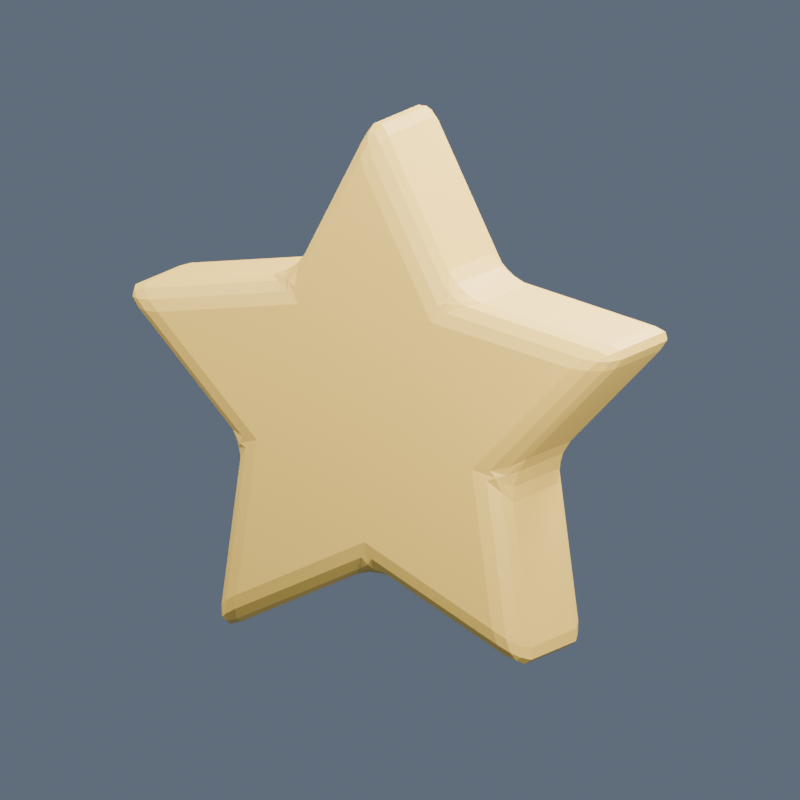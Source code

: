 # Source: BE_PowerStar.blend  (saved by Blender 5.2.45; exported with 4.5.12 LTS)
import bpy
from mathutils import Matrix  # noqa: F401  (used for matrix-valued properties, if any)

bpy.ops.wm.read_factory_settings(use_empty=True)
scene = bpy.context.scene
scene.name = 'BE_PowerStar_Review'

# ---- materials (node trees are filled in below, after node groups)
mat_be_powerstar_gold = bpy.data.materials.new('BE_PowerStar_Gold')
mat_be_powerstar_gold.diffuse_color = (1.0, 0.65, 0.12, 1.0)

# ---- material node trees
mat_be_powerstar_gold.use_nodes = True; mat_be_powerstar_gold.node_tree.nodes.clear()
_N = mat_be_powerstar_gold.node_tree.nodes; _L = mat_be_powerstar_gold.node_tree.links
n0 = _N.new('ShaderNodeBsdfPrincipled'); n0.name = 'Principled BSDF'; n0.location = (-200, 100)
n0.inputs[0].default_value = (1.0, 0.65, 0.12, 1.0)
n0.inputs[2].default_value = 0.55
n0.inputs[10].default_value = 0.005
n1 = _N.new('ShaderNodeOutputMaterial'); n1.name = 'Material Output'; n1.location = (200, 100)
_L.new(n0.outputs[0], n1.inputs[0])
n1.is_active_output = True

# ---- world
world_be_powerstar_world = bpy.data.worlds.new('BE_PowerStar_World'); scene.world = world_be_powerstar_world
world_be_powerstar_world.use_nodes = True; world_be_powerstar_world.node_tree.nodes.clear()
_N = world_be_powerstar_world.node_tree.nodes; _L = world_be_powerstar_world.node_tree.links
n0 = _N.new('ShaderNodeBackground'); n0.name = 'Background'; n0.location = (-200, 100)
n0.inputs[0].default_value = (0.12, 0.15, 0.2, 1.0)
n1 = _N.new('ShaderNodeOutputWorld'); n1.name = 'World Output'; n1.location = (200, 100)
_L.new(n0.outputs[0], n1.inputs[0])
n1.is_active_output = True

# ---- cameras
cam_be_powerstar_camera = bpy.data.cameras.new('BE_PowerStar_Camera')
cam_be_powerstar_camera.type = 'ORTHO'
cam_be_powerstar_camera.ortho_scale = 3.9

# ---- lights
light_key = bpy.data.lights.new('Key', 'AREA')
light_key.energy = 650.0
light_key.shape = 'DISK'
light_key.size = 5.0
light_fill = bpy.data.lights.new('Fill', 'AREA')
light_fill.energy = 400.0
light_fill.shape = 'DISK'
light_fill.size = 4.0
light_rim = bpy.data.lights.new('Rim', 'AREA')
light_rim.energy = 700.0
light_rim.shape = 'DISK'
light_rim.size = 3.0

# ---- meshes
me_be_powerstar_body = bpy.data.meshes.new('BE_PowerStar_Body')
me_be_powerstar_body.from_pydata([(0.06066, -0.22, 1.385), (-7.451e-09, -0.35, 1.221), (-0.06066, -0.22, 1.385), (0.05256, -0.2849, 1.354), (0.02227, -0.22, 1.436), (0.01568, -0.2822, 1.403), (-0.03029, -0.3326, 1.294), (0.03029, -0.3326, 1.294), (-3.725e-09, -0.3158, 1.361), (-0.02227, -0.22, 1.436), (-0.05256, -0.2849, 1.354), (-0.01568, -0.2822, 1.403), (-0.5866, -0.22, 0.6089), (-0.3978, -0.22, 0.746), (-0.3733, -0.35, 0.5138), (-0.5151, -0.22, 0.6366), (-0.5225, -0.2836, 0.6005), (-0.4816, -0.2816, 0.6244), (-0.4097, -0.2836, 0.6825), (-0.4462, -0.22, 0.6866), (-0.4451, -0.2816, 0.651), (-0.445, -0.3309, 0.566), (-0.4008, -0.3309, 0.5981), (-0.4443, -0.3164, 0.6115), (-1.336, -0.22, 0.3703), (-1.298, -0.22, 0.4857), (-1.162, -0.35, 0.3774), (-1.373, -0.22, 0.4226), (-1.304, -0.2849, 0.3685), (-1.339, -0.2822, 0.4187), (-1.272, -0.2849, 0.4685), (-1.359, -0.22, 0.4649), (-1.33, -0.2822, 0.4486), (-1.24, -0.3326, 0.3711), (-1.222, -0.3326, 0.4287), (-1.294, -0.3158, 0.4206), (-0.7603, -0.22, -0.3697), (-0.8324, -0.22, -0.1478), (-0.604, -0.35, -0.1963), (-0.7646, -0.22, -0.2932), (-0.7326, -0.2836, -0.3114), (-0.7427, -0.2816, -0.2651), (-0.7757, -0.2836, -0.1787), (-0.7909, -0.22, -0.2122), (-0.7567, -0.2816, -0.2221), (-0.6758, -0.3309, -0.2483), (-0.6926, -0.3309, -0.1963), (-0.7189, -0.3164, -0.2336), (-0.765, -0.22, -1.156), (-0.8632, -0.22, -1.085), (-0.7179, -0.35, -0.9881), (-0.826, -0.22, -1.175), (-0.7535, -0.2849, -1.127), (-0.8122, -0.2822, -1.145), (-0.8385, -0.2849, -1.065), (-0.8621, -0.22, -1.149), (-0.8375, -0.2822, -1.126), (-0.7362, -0.3326, -1.065), (-0.7852, -0.3326, -1.029), (-0.8, -0.3158, -1.101), (0.1167, -0.22, -0.8374), (-0.1167, -0.22, -0.8374), (7.451e-09, -0.35, -0.6351), (0.04257, -0.22, -0.8178), (0.06974, -0.2836, -0.793), (0.02258, -0.2816, -0.7883), (-0.06974, -0.2836, -0.793), (-0.04257, -0.22, -0.8178), (-0.02258, -0.2816, -0.7883), (0.02731, -0.3309, -0.7194), (-0.02731, -0.3309, -0.7194), (-8.848e-09, -0.3164, -0.7559), (0.8632, -0.22, -1.085), (0.765, -0.22, -1.156), (0.7179, -0.35, -0.9881), (0.8621, -0.22, -1.149), (0.8385, -0.2849, -1.065), (0.8375, -0.2822, -1.126), (0.7535, -0.2849, -1.127), (0.826, -0.22, -1.175), (0.8122, -0.2822, -1.145), (0.7852, -0.3326, -1.029), (0.7362, -0.3326, -1.065), (0.8, -0.3158, -1.101), (0.8324, -0.22, -0.1478), (0.7603, -0.22, -0.3697), (0.604, -0.35, -0.1963), (0.7909, -0.22, -0.2122), (0.7757, -0.2836, -0.1787), (0.7567, -0.2816, -0.2221), (0.7326, -0.2836, -0.3114), (0.7646, -0.22, -0.2932), (0.7427, -0.2816, -0.2651), (0.6926, -0.3309, -0.1963), (0.6758, -0.3309, -0.2483), (0.7189, -0.3164, -0.2336), (1.298, -0.22, 0.4857), (1.336, -0.22, 0.3703), (1.162, -0.35, 0.3774), (1.359, -0.22, 0.4649), (1.272, -0.2849, 0.4685), (1.33, -0.2822, 0.4486), (1.304, -0.2849, 0.3685), (1.373, -0.22, 0.4226), (1.339, -0.2822, 0.4187), (1.222, -0.3326, 0.4287), (1.24, -0.3326, 0.3711), (1.294, -0.3158, 0.4206), (0.3978, -0.22, 0.746), (0.5866, -0.22, 0.6089), (0.3733, -0.35, 0.5138), (0.4462, -0.22, 0.6866), (0.4097, -0.2836, 0.6825), (0.4451, -0.2816, 0.651), (0.5225, -0.2836, 0.6005), (0.5151, -0.22, 0.6366), (0.4816, -0.2816, 0.6244), (0.4008, -0.3309, 0.5981), (0.445, -0.3309, 0.566), (0.4443, -0.3164, 0.6115), (0.06066, 0.22, 1.385), (-0.06066, 0.22, 1.385), (7.451e-09, 0.35, 1.221), (0.02227, 0.22, 1.436), (0.05256, 0.2849, 1.354), (0.01568, 0.2822, 1.403), (-0.05256, 0.2849, 1.354), (-0.02227, 0.22, 1.436), (-0.01568, 0.2822, 1.403), (0.03029, 0.3326, 1.294), (-0.03029, 0.3326, 1.294), (4.706e-09, 0.3158, 1.361), (-0.3978, 0.22, 0.746), (-0.5866, 0.22, 0.6089), (-0.3733, 0.35, 0.5138), (-0.4462, 0.22, 0.6866), (-0.4097, 0.2836, 0.6825), (-0.4451, 0.2816, 0.651), (-0.5225, 0.2836, 0.6005), (-0.5151, 0.22, 0.6366), (-0.4816, 0.2816, 0.6244), (-0.4008, 0.3309, 0.5981), (-0.445, 0.3309, 0.566), (-0.4443, 0.3164, 0.6115), (-1.298, 0.22, 0.4857), (-1.336, 0.22, 0.3703), (-1.162, 0.35, 0.3774), (-1.359, 0.22, 0.4649), (-1.272, 0.2849, 0.4685), (-1.33, 0.2822, 0.4486), (-1.304, 0.2849, 0.3685), (-1.373, 0.22, 0.4226), (-1.339, 0.2822, 0.4187), (-1.222, 0.3326, 0.4287), (-1.24, 0.3326, 0.3711), (-1.294, 0.3158, 0.4206), (-0.8324, 0.22, -0.1478), (-0.7603, 0.22, -0.3697), (-0.604, 0.35, -0.1963), (-0.7909, 0.22, -0.2122), (-0.7757, 0.2836, -0.1787), (-0.7567, 0.2816, -0.2221), (-0.7326, 0.2836, -0.3114), (-0.7646, 0.22, -0.2932), (-0.7427, 0.2816, -0.2651), (-0.6926, 0.3309, -0.1963), (-0.6758, 0.3309, -0.2483), (-0.7189, 0.3164, -0.2336), (-0.8632, 0.22, -1.085), (-0.765, 0.22, -1.156), (-0.7179, 0.35, -0.9881), (-0.8621, 0.22, -1.149), (-0.8385, 0.2849, -1.065), (-0.8375, 0.2822, -1.126), (-0.7535, 0.2849, -1.127), (-0.826, 0.22, -1.175), (-0.8122, 0.2822, -1.145), (-0.7852, 0.3326, -1.029), (-0.7362, 0.3326, -1.065), (-0.8, 0.3158, -1.101), (-0.1167, 0.22, -0.8374), (0.1167, 0.22, -0.8374), (-7.451e-09, 0.35, -0.6351), (-0.04257, 0.22, -0.8178), (-0.06974, 0.2836, -0.793), (-0.02258, 0.2816, -0.7883), (0.06974, 0.2836, -0.793), (0.04257, 0.22, -0.8178), (0.02258, 0.2816, -0.7883), (-0.02731, 0.3309, -0.7194), (0.02731, 0.3309, -0.7194), (-2.328e-09, 0.3164, -0.7559), (0.765, 0.22, -1.156), (0.8632, 0.22, -1.085), (0.7179, 0.35, -0.9881), (0.826, 0.22, -1.175), (0.7535, 0.2849, -1.127), (0.8122, 0.2822, -1.145), (0.8385, 0.2849, -1.065), (0.8621, 0.22, -1.149), (0.8375, 0.2822, -1.126), (0.7362, 0.3326, -1.065), (0.7852, 0.3326, -1.029), (0.8, 0.3158, -1.101), (0.7603, 0.22, -0.3697), (0.8324, 0.22, -0.1478), (0.604, 0.35, -0.1963), (0.7646, 0.22, -0.2932), (0.7326, 0.2836, -0.3114), (0.7427, 0.2816, -0.2651), (0.7757, 0.2836, -0.1787), (0.7909, 0.22, -0.2122), (0.7567, 0.2816, -0.2221), (0.6758, 0.3309, -0.2483), (0.6926, 0.3309, -0.1963), (0.7189, 0.3164, -0.2336), (1.336, 0.22, 0.3703), (1.298, 0.22, 0.4857), (1.162, 0.35, 0.3774), (1.373, 0.22, 0.4226), (1.304, 0.2849, 0.3685), (1.339, 0.2822, 0.4187), (1.272, 0.2849, 0.4685), (1.359, 0.22, 0.4649), (1.33, 0.2822, 0.4486), (1.24, 0.3326, 0.3711), (1.222, 0.3326, 0.4287), (1.294, 0.3158, 0.4206), (0.3978, 0.22, 0.746), (0.3733, 0.35, 0.5138), (0.5866, 0.22, 0.6089), (0.4097, 0.2836, 0.6825), (0.4462, 0.22, 0.6866), (0.4451, 0.2816, 0.651), (0.445, 0.3309, 0.566), (0.4008, 0.3309, 0.5981), (0.4443, 0.3164, 0.6115), (0.5151, 0.22, 0.6366), (0.5225, 0.2836, 0.6005), (0.4816, 0.2816, 0.6244)], [], [(0, 3, 5, 4), (3, 7, 8, 5), (1, 6, 8, 7), (6, 10, 11, 8), (2, 9, 11, 10), (9, 4, 5, 11), (5, 8, 11), (12, 15, 17, 16), (15, 19, 20, 17), (13, 18, 20, 19), (18, 22, 23, 20), (14, 21, 23, 22), (21, 16, 17, 23), (17, 20, 23), (24, 27, 29, 28), (27, 31, 32, 29), (25, 30, 32, 31), (30, 34, 35, 32), (26, 33, 35, 34), (33, 28, 29, 35), (29, 32, 35), (36, 39, 41, 40), (39, 43, 44, 41), (37, 42, 44, 43), (42, 46, 47, 44), (38, 45, 47, 46), (45, 40, 41, 47), (41, 44, 47), (48, 51, 53, 52), (51, 55, 56, 53), (49, 54, 56, 55), (54, 58, 59, 56), (50, 57, 59, 58), (57, 52, 53, 59), (53, 56, 59), (60, 63, 65, 64), (63, 67, 68, 65), (61, 66, 68, 67), (66, 70, 71, 68), (62, 69, 71, 70), (69, 64, 65, 71), (65, 68, 71), (72, 75, 77, 76), (75, 79, 80, 77), (73, 78, 80, 79), (78, 82, 83, 80), (74, 81, 83, 82), (81, 76, 77, 83), (77, 80, 83), (84, 87, 89, 88), (87, 91, 92, 89), (85, 90, 92, 91), (90, 94, 95, 92), (86, 93, 95, 94), (93, 88, 89, 95), (89, 92, 95), (96, 99, 101, 100), (99, 103, 104, 101), (97, 102, 104, 103), (102, 106, 107, 104), (98, 105, 107, 106), (105, 100, 101, 107), (101, 104, 107), (108, 111, 113, 112), (111, 115, 116, 113), (109, 114, 116, 115), (114, 118, 119, 116), (110, 117, 119, 118), (117, 112, 113, 119), (113, 116, 119), (120, 123, 125, 124), (123, 127, 128, 125), (121, 126, 128, 127), (126, 130, 131, 128), (122, 129, 131, 130), (129, 124, 125, 131), (125, 128, 131), (132, 135, 137, 136), (135, 139, 140, 137), (133, 138, 140, 139), (138, 142, 143, 140), (134, 141, 143, 142), (141, 136, 137, 143), (137, 140, 143), (144, 147, 149, 148), (147, 151, 152, 149), (145, 150, 152, 151), (150, 154, 155, 152), (146, 153, 155, 154), (153, 148, 149, 155), (149, 152, 155), (156, 159, 161, 160), (159, 163, 164, 161), (157, 162, 164, 163), (162, 166, 167, 164), (158, 165, 167, 166), (165, 160, 161, 167), (161, 164, 167), (168, 171, 173, 172), (171, 175, 176, 173), (169, 174, 176, 175), (174, 178, 179, 176), (170, 177, 179, 178), (177, 172, 173, 179), (173, 176, 179), (180, 183, 185, 184), (183, 187, 188, 185), (181, 186, 188, 187), (186, 190, 191, 188), (182, 189, 191, 190), (189, 184, 185, 191), (185, 188, 191), (192, 195, 197, 196), (195, 199, 200, 197), (193, 198, 200, 199), (198, 202, 203, 200), (194, 201, 203, 202), (201, 196, 197, 203), (197, 200, 203), (204, 207, 209, 208), (207, 211, 212, 209), (205, 210, 212, 211), (210, 214, 215, 212), (206, 213, 215, 214), (213, 208, 209, 215), (209, 212, 215), (216, 219, 221, 220), (219, 223, 224, 221), (217, 222, 224, 223), (222, 226, 227, 224), (218, 225, 227, 226), (225, 220, 221, 227), (221, 224, 227), (228, 231, 233, 232), (231, 235, 236, 233), (229, 234, 236, 235), (234, 238, 239, 236), (230, 237, 239, 238), (237, 232, 233, 239), (233, 236, 239), (0, 108, 112, 3), (3, 112, 117, 7), (7, 117, 110, 1), (98, 110, 118, 105), (105, 118, 114, 100), (100, 114, 109, 96), (86, 98, 106, 93), (93, 106, 102, 88), (88, 102, 97, 84), (74, 86, 94, 81), (81, 94, 90, 76), (76, 90, 85, 72), (62, 74, 82, 69), (69, 82, 78, 64), (64, 78, 73, 60), (50, 62, 70, 57), (57, 70, 66, 52), (52, 66, 61, 48), (38, 50, 58, 45), (45, 58, 54, 40), (40, 54, 49, 36), (26, 38, 46, 33), (33, 46, 42, 28), (28, 42, 37, 24), (14, 26, 34, 21), (21, 34, 30, 16), (16, 30, 25, 12), (1, 14, 22, 6), (6, 22, 18, 10), (10, 18, 13, 2), (122, 229, 235, 129), (129, 235, 231, 124), (124, 231, 228, 120), (121, 132, 136, 126), (126, 136, 141, 130), (130, 141, 134, 122), (133, 144, 148, 138), (138, 148, 153, 142), (142, 153, 146, 134), (145, 156, 160, 150), (150, 160, 165, 154), (154, 165, 158, 146), (157, 168, 172, 162), (162, 172, 177, 166), (166, 177, 170, 158), (169, 180, 184, 174), (174, 184, 189, 178), (178, 189, 182, 170), (181, 192, 196, 186), (186, 196, 201, 190), (190, 201, 194, 182), (193, 204, 208, 198), (198, 208, 213, 202), (202, 213, 206, 194), (205, 216, 220, 210), (210, 220, 225, 214), (214, 225, 218, 206), (217, 230, 238, 222), (222, 238, 234, 226), (226, 234, 229, 218), (2, 121, 127, 9), (9, 127, 123, 4), (4, 123, 120, 0), (12, 133, 139, 15), (15, 139, 135, 19), (19, 135, 132, 13), (24, 145, 151, 27), (27, 151, 147, 31), (31, 147, 144, 25), (36, 157, 163, 39), (39, 163, 159, 43), (43, 159, 156, 37), (48, 169, 175, 51), (51, 175, 171, 55), (55, 171, 168, 49), (60, 181, 187, 63), (63, 187, 183, 67), (67, 183, 180, 61), (72, 193, 199, 75), (75, 199, 195, 79), (79, 195, 192, 73), (84, 205, 211, 87), (87, 211, 207, 91), (91, 207, 204, 85), (96, 217, 223, 99), (99, 223, 219, 103), (103, 219, 216, 97), (108, 228, 232, 111), (111, 232, 237, 115), (115, 237, 230, 109), (108, 0, 120, 228), (110, 98, 86, 74, 62, 50, 38, 26, 14, 1), (2, 13, 132, 121), (12, 25, 144, 133), (24, 37, 156, 145), (36, 49, 168, 157), (48, 61, 180, 169), (60, 73, 192, 181), (72, 85, 204, 193), (84, 97, 216, 205), (96, 109, 230, 217), (122, 134, 146, 158, 170, 182, 194, 206, 218, 229)])
me_be_powerstar_body.materials.append(mat_be_powerstar_gold)
me_be_powerstar_body.update()

# ---- objects
ob_be_powerstar_body = bpy.data.objects.new('BE_PowerStar_Body', me_be_powerstar_body)
ob_be_powerstar_key = bpy.data.objects.new('BE_PowerStar_Key', light_key)
ob_be_powerstar_fill = bpy.data.objects.new('BE_PowerStar_Fill', light_fill)
ob_be_powerstar_rim = bpy.data.objects.new('BE_PowerStar_Rim', light_rim)
ob_be_powerstar_camera = bpy.data.objects.new('BE_PowerStar_Camera', cam_be_powerstar_camera)

# ---- transforms, parenting, visibility, modifiers, constraints
ob_be_powerstar_body.location = (0.0, 0.0, 0.0)
ob_be_powerstar_key.location = (-3.0, -4.0, 5.0)
ob_be_powerstar_key.rotation_euler = (0.7854, -7.115e-08, -0.6435)
ob_be_powerstar_fill.location = (4.0, -2.0, 2.0)
ob_be_powerstar_fill.rotation_euler = (1.15, 7.031e-09, 1.107)
ob_be_powerstar_rim.location = (1.0, 3.0, 4.0)
ob_be_powerstar_rim.rotation_euler = (0.669, 6.713e-09, 2.82)
ob_be_powerstar_camera.location = (4.0, -7.0, 2.0)
ob_be_powerstar_camera.rotation_euler = (1.328, -5.784e-08, 0.5191)

# ---- collection membership
scene.collection.objects.link(ob_be_powerstar_body)
scene.collection.objects.link(ob_be_powerstar_key)
scene.collection.objects.link(ob_be_powerstar_fill)
scene.collection.objects.link(ob_be_powerstar_rim)
scene.collection.objects.link(ob_be_powerstar_camera)

# ---- scene / render settings (as saved in the file)
scene.camera = ob_be_powerstar_camera
scene.frame_start = 1; scene.frame_end = 250; scene.frame_set(1)
scene.render.engine = 'CYCLES'
scene.render.image_settings.exr_codec = 'NONE'
scene.render.resolution_x = 480
scene.render.resolution_y = 480
scene.render.use_bake_clear = False
scene.render.bake_margin = 0
scene.render.bake_bias = 0.0
scene.render.bake_samples = 0
scene.render.simplify_subdivision_render = 0
scene.render.simplify_child_particles_render = 0.0
scene.render.compositor_device = 'GPU'
scene.cycles.samples = 24
scene.eevee.use_volume_custom_range = False
scene.eevee.gtao_distance = 0.0
scene.eevee.use_fast_gi = False
scene.eevee.fast_gi_thickness_near = 0.1
scene.eevee.fast_gi_thickness_far = 0.0
scene.eevee.ray_tracing_options.screen_trace_thickness = 0.1
bpy.context.view_layer.update()

